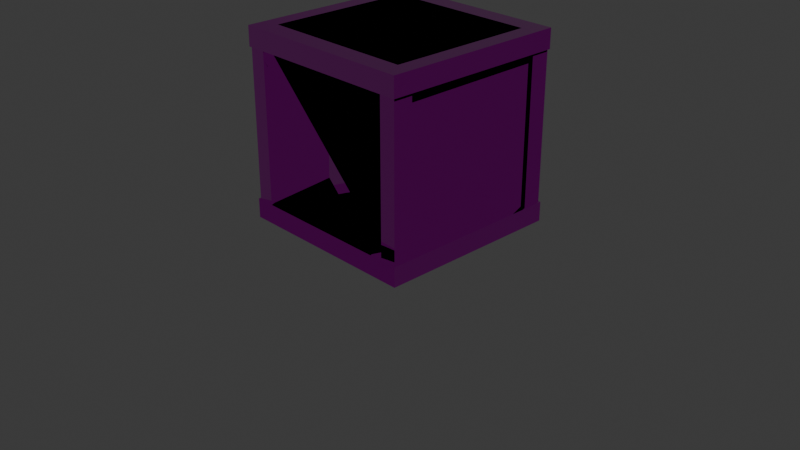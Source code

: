 # Source: wooden_box.blend  (saved by Blender 5.0.119; exported with 4.5.12 LTS)
import bpy
from mathutils import Matrix  # noqa: F401  (used for matrix-valued properties, if any)

bpy.ops.wm.read_factory_settings(use_empty=True)
scene = bpy.context.scene
scene.name = 'Scene'

# ---- collections
col_collection = bpy.data.collections.new('Collection'); scene.collection.children.link(col_collection)

# ---- images (referenced by path relative to the original .blend; pixels are not part of the script)
import os
ASSET_DIR = os.environ.get("B2B_ASSET_DIR", "")  # directory of the original .blend (textures are referenced by path, not embedded)
HERE = os.path.dirname(os.path.abspath(__file__))  # packed textures are extracted next to this script under _unpacked/

def load_image(name, relpath, width, height, colorspace="sRGB"):
    """Load a texture the original file referenced (path relative to the .blend, or extracted next to this script)."""
    p = next((c for c in (os.path.join(HERE, relpath), os.path.join(ASSET_DIR, relpath)) if relpath and os.path.exists(c)), "")
    if p:
        img = bpy.data.images.load(p, check_existing=True)
        img.name = name
    else:  # same state as the original file: an image datablock whose file is absent (Cycles renders it pink)
        img = bpy.data.images.new(name, width, height)
        img.source = "FILE"
        img.filepath = "//" + (relpath or name)
    img.colorspace_settings.name = colorspace
    return img
img_mat_wooden_box_basecolor_png = load_image('mat_wooden_box_baseColor.png', 'mat_wooden_box_baseColor.png', 1024, 1024, 'sRGB')
img_mat_wooden_box_normal_png = load_image('mat_wooden_box_normal.png', 'mat_wooden_box_normal.png', 1024, 1024, 'Non-Color')
img_mat_wooden_box_occlusionroughnessmetallic_png = load_image('mat_wooden_box_occlusionRoughnessMetallic.png', 'mat_wooden_box_occlusionRoughnessMetallic.png', 1024, 1024, 'Non-Color')

# ---- materials (node trees are filled in below, after node groups)
mat_mat_wooden_box = bpy.data.materials.new('mat_wooden_box')
mat_mat_wooden_box.alpha_threshold = 0.0
mat_mat_wooden_box.use_backface_culling_lightprobe_volume = False
mat_mat_wooden_box.roughness = 0.5
mat_mat_wooden_box.line_color = (0.0, 0.0, 0.0, 1.0)

# ---- node groups
ng_gltf_material_output = bpy.data.node_groups.new('glTF Material Output', 'ShaderNodeTree')
_s = ng_gltf_material_output.interface.new_socket(name='Occlusion', in_out='INPUT', socket_type='NodeSocketFloat')
_s = ng_gltf_material_output.interface.new_socket(name='Thickness', in_out='INPUT', socket_type='NodeSocketFloat')
_N = ng_gltf_material_output.nodes; _L = ng_gltf_material_output.links
n0 = _N.new('NodeGroupOutput'); n0.name = 'Group Output'; n0.location = (0, 0)
n1 = _N.new('NodeGroupInput'); n1.name = 'Group Input'; n1.location = (-200, 0)
n0.is_active_output = True

# ---- material node trees
mat_mat_wooden_box.use_nodes = True; mat_mat_wooden_box.node_tree.nodes.clear()
_N = mat_mat_wooden_box.node_tree.nodes; _L = mat_mat_wooden_box.node_tree.links
n0 = _N.new('ShaderNodeOutputMaterial'); n0.name = 'Material Output'; n0.location = (578, 184)
n1 = _N.new('ShaderNodeBsdfPrincipled'); n1.name = 'Principled BSDF'; n1.location = (293, 163)
n2 = _N.new('ShaderNodeTexImage'); n2.name = 'Image Texture'; n2.location = (-352, 281)
n2.image = img_mat_wooden_box_basecolor_png
n3 = _N.new('ShaderNodeTexImage'); n3.name = 'Image Texture.001'; n3.location = (-383, -318)
n3.image = img_mat_wooden_box_normal_png
n4 = _N.new('ShaderNodeTexImage'); n4.name = 'Image Texture.002'; n4.location = (-368, -15)
n4.image = img_mat_wooden_box_occlusionroughnessmetallic_png
n5 = _N.new('ShaderNodeSeparateColor'); n5.name = 'Separate Color'; n5.location = (-54, 70)
n6 = _N.new('ShaderNodeGroup'); n6.name = 'Group'; n6.location = (302, 284)
n6.node_tree = ng_gltf_material_output
n6.inputs[1].default_value = 0.0
n7 = _N.new('ShaderNodeNormalMap'); n7.name = 'Normal Map'; n7.location = (6, -223)
_L.new(n1.outputs[0], n0.inputs[0])
_L.new(n2.outputs[0], n1.inputs[0])
_L.new(n4.outputs[0], n5.inputs[0])
_L.new(n5.outputs[0], n6.inputs[0])
_L.new(n5.outputs[1], n1.inputs[2])
_L.new(n5.outputs[2], n1.inputs[1])
_L.new(n3.outputs[0], n7.inputs[1])
_L.new(n7.outputs[0], n1.inputs[5])
n0.is_active_output = True

# ---- world
world_world = bpy.data.worlds.new('World'); scene.world = world_world
world_world.use_nodes = True; world_world.node_tree.nodes.clear()
_N = world_world.node_tree.nodes; _L = world_world.node_tree.links
n0 = _N.new('ShaderNodeOutputWorld'); n0.name = 'World Output'; n0.location = (200, 100)
n1 = _N.new('ShaderNodeBackground'); n1.name = 'Background'; n1.location = (-200, 100)
n1.inputs[0].default_value = (0.05088, 0.05088, 0.05088, 1.0)
_L.new(n1.outputs[0], n0.inputs[0])
n0.is_active_output = True
world_world.color = (0.05088, 0.05088, 0.05088)
world_world.sun_shadow_jitter_overblur = 0.0

# ---- cameras
cam_camera = bpy.data.cameras.new('Camera')
cam_camera.clip_end = 100.0
cam_camera.ortho_scale = 7.314

# ---- lights
light_light = bpy.data.lights.new('Light', 'POINT')
light_light.energy = 1000.0
light_light.shadow_soft_size = 0.1

# ---- meshes
me_cube = bpy.data.meshes.new('Cube')
me_cube.from_pydata([(1.0, 1.0, 1.0), (1.0, 1.0, -1.0), (1.0, -1.0, 1.0), (1.0, -1.0, -1.0), (-1.0, 1.0, 1.0), (-1.0, 1.0, -1.0), (-1.0, -1.0, 1.0), (-1.0, -1.0, -1.0), (1.0, 1.0, 0.7918), (1.0, 1.0, -0.7918), (-1.0, -1.0, -0.7918), (-1.0, -1.0, 0.7918), (1.0, -1.0, 0.7918), (1.0, -1.0, -0.7918), (-1.0, 1.0, 0.7918), (-1.0, 1.0, -0.7918), (0.9851, 0.9851, 0.7918), (0.9851, 0.9851, -0.7918), (-0.9851, -0.9851, -0.7918), (-0.9851, -0.9851, 0.7918), (0.9851, -0.9851, 0.7918), (0.9851, -0.9851, -0.7918), (-0.9851, 0.9851, 0.7918), (-0.9851, 0.9851, -0.7918), (-1.0, 0.7882, -1.0), (-1.0, -0.7882, -1.0), (1.0, 0.7882, 1.0), (1.0, -0.7882, 1.0), (-1.0, -0.7882, 1.0), (-1.0, 0.7882, 1.0), (1.0, -0.7882, -1.0), (1.0, 0.7882, -1.0), (1.0, 0.7882, -0.7918), (1.0, -0.7882, -0.7918), (1.0, 0.7882, 0.7918), (1.0, -0.7882, 0.7918), (-1.0, -0.7882, -0.7918), (-1.0, 0.7882, -0.7918), (-1.0, -0.7882, 0.7918), (-1.0, 0.7882, 0.7918), (0.9851, 0.7764, -0.7918), (0.9851, -0.7764, -0.7918), (0.9851, 0.7764, 0.7918), (0.9851, -0.7764, 0.7918), (-0.9851, -0.7764, -0.7918), (-0.9851, 0.7764, -0.7918), (-0.9851, -0.7764, 0.7918), (-0.9851, 0.7764, 0.7918), (0.8218, 1.0, -1.0), (-0.8218, 1.0, -1.0), (0.8218, -1.0, 1.0), (-0.8218, -1.0, 1.0), (-0.8218, -1.0, -1.0), (0.8218, -1.0, -1.0), (-0.8218, 1.0, 1.0), (0.8218, 1.0, 1.0), (-0.8218, 1.0, -0.7918), (0.8218, 1.0, -0.7918), (-0.8218, 1.0, 0.7918), (0.8218, 1.0, 0.7918), (0.8218, -1.0, -0.7918), (-0.8218, -1.0, -0.7918), (0.8218, -1.0, 0.7918), (-0.8218, -1.0, 0.7918), (-0.8096, 0.9851, -0.7918), (0.8096, 0.9851, -0.7918), (-0.8096, 0.9851, 0.7918), (0.8096, 0.9851, 0.7918), (0.8096, -0.9851, -0.7918), (-0.8096, -0.9851, -0.7918), (0.8096, -0.9851, 0.7918), (-0.8096, -0.9851, 0.7918), (0.8218, 0.7882, -1.0), (-0.8218, 0.7882, -1.0), (0.8218, -0.7882, -1.0), (-0.8218, -0.7882, -1.0), (-0.8218, 0.7882, 1.0), (0.8218, 0.7882, 1.0), (-0.8218, -0.7882, 1.0), (0.8218, -0.7882, 1.0), (0.8218, 0.7882, -0.9587), (-0.8218, 0.7882, -0.9587), (0.8218, -0.7882, -0.9587), (-0.8218, -0.7882, -0.9587), (-0.8218, 0.7882, 0.9587), (0.8218, 0.7882, 0.9587), (-0.8218, -0.7882, 0.9587), (0.8218, -0.7882, 0.9587), (-0.8096, 0.9418, -0.7918), (0.8096, 0.9418, -0.7918), (-0.8096, 0.9418, 0.7918), (0.8096, 0.9418, 0.7918), (0.8096, -0.9418, -0.7918), (-0.8096, -0.9418, -0.7918), (0.8096, -0.9418, 0.7918), (-0.8096, -0.9418, 0.7918), (0.9352, 0.7764, -0.7918), (0.9352, -0.7764, -0.7918), (0.9352, 0.7764, 0.7918), (0.9352, -0.7764, 0.7918), (-0.9352, -0.7764, -0.7918), (-0.9352, 0.7764, -0.7918), (-0.9352, -0.7764, 0.7918), (-0.9352, 0.7764, 0.7918), (-0.8096, -0.9418, 0.6905), (-0.6727, -0.9418, 0.7918), (0.6727, -0.9418, -0.7918), (0.8096, -0.9418, -0.6905), (-0.8096, -0.9752, 0.6905), (0.6727, -0.9752, -0.7918), (-0.6727, -0.9752, 0.7918), (0.8096, -0.9752, -0.6905), (-0.8096, -0.9418, 0.7918), (0.8096, -0.9418, -0.7918), (-0.8096, -0.9752, 0.7918), (0.8096, -0.9752, -0.7918), (0.8096, 0.9418, 0.6905), (0.6727, 0.9418, 0.7918), (-0.6727, 0.9418, -0.7918), (-0.8096, 0.9418, -0.6905), (0.8096, 0.9752, 0.6905), (-0.6727, 0.9752, -0.7918), (0.6727, 0.9752, 0.7918), (-0.8096, 0.9752, -0.6905), (0.8096, 0.9418, 0.7918), (-0.8096, 0.9418, -0.7918), (0.8096, 0.9752, 0.7918), (-0.8096, 0.9752, -0.7918)], [], [(78, 28, 6, 51), (63, 51, 6, 11), (39, 29, 4, 14), (74, 30, 3, 53), (35, 27, 2, 12), (59, 55, 0, 8), (48, 57, 9, 1), (32, 9, 17, 40), (30, 33, 13, 3), (36, 10, 18, 44), (24, 37, 15, 5), (60, 13, 21, 68), (52, 61, 10, 7), (59, 8, 16, 67), (65, 67, 16, 17), (41, 43, 20, 21), (45, 47, 22, 23), (69, 71, 19, 18), (56, 15, 23, 64), (63, 11, 19, 71), (39, 14, 22, 47), (35, 12, 20, 43), (8, 34, 42, 16), (34, 35, 43, 42), (11, 38, 46, 19), (38, 39, 47, 46), (18, 19, 46, 44), (17, 16, 42, 40), (7, 10, 36, 25), (25, 36, 37, 24), (15, 37, 45, 23), (37, 36, 44, 45), (1, 9, 32, 31), (31, 32, 33, 30), (13, 33, 41, 21), (33, 32, 40, 41), (8, 0, 26, 34), (34, 26, 27, 35), (48, 1, 31, 72), (72, 31, 30, 74), (11, 6, 28, 38), (38, 28, 29, 39), (54, 4, 29, 76), (76, 29, 28, 78), (26, 77, 79, 27), (0, 55, 77, 26), (55, 54, 76, 77), (24, 73, 75, 25), (5, 49, 73, 24), (49, 48, 72, 73), (12, 62, 70, 20), (62, 63, 71, 70), (9, 57, 65, 17), (57, 56, 64, 65), (21, 20, 70, 68), (23, 22, 66, 64), (14, 58, 66, 22), (58, 59, 67, 66), (3, 13, 60, 53), (53, 60, 61, 52), (10, 61, 69, 18), (61, 60, 68, 69), (5, 15, 56, 49), (49, 56, 57, 48), (14, 4, 54, 58), (58, 54, 55, 59), (25, 75, 52, 7), (75, 74, 53, 52), (12, 2, 50, 62), (62, 50, 51, 63), (27, 79, 50, 2), (79, 78, 51, 50), (47, 45, 101, 103), (43, 41, 97, 99), (79, 77, 85, 87), (75, 73, 81, 83), (66, 67, 91, 90), (68, 70, 94, 92), (85, 84, 86, 87), (81, 80, 82, 83), (77, 76, 84, 85), (73, 72, 80, 81), (72, 74, 82, 80), (76, 78, 86, 84), (78, 79, 87, 86), (74, 75, 83, 82), (92, 94, 95, 93), (88, 90, 91, 89), (67, 65, 89, 91), (71, 69, 93, 95), (69, 68, 92, 93), (65, 64, 88, 89), (64, 66, 90, 88), (70, 71, 95, 94), (100, 102, 103, 101), (96, 98, 99, 97), (46, 47, 103, 102), (42, 43, 99, 98), (40, 42, 98, 96), (44, 46, 102, 100), (45, 44, 100, 101), (41, 40, 96, 97), (115, 114, 108, 109), (112, 104, 108, 114), (104, 106, 109, 108), (113, 107, 111, 115), (107, 105, 110, 111), (106, 113, 115, 109), (105, 112, 114, 110), (111, 110, 114, 115), (127, 126, 120, 121), (124, 116, 120, 126), (116, 118, 121, 120), (125, 119, 123, 127), (119, 117, 122, 123), (118, 125, 127, 121), (117, 124, 126, 122), (123, 122, 126, 127)])
_uv = me_cube.uv_layers.new(name='UVMap')
_uv.uv.foreach_set('vector', [0.03676, 0.2258, 0.03676, 0.2467, 0.01189, 0.2467, 0.01189, 0.2258, 0.4521, 0.55, 0.4276, 0.55, 0.4276, 0.529, 0.4521, 0.529, 0.5003, 0.5539, 0.4759, 0.5539, 0.4759, 0.529, 0.5003, 0.529, 0.03676, 0.4843, 0.03676, 0.5053, 0.01189, 0.5053, 0.01189, 0.4843, 0.8059, 0.03676, 0.7814, 0.03676, 0.7814, 0.01189, 0.8059, 0.01189, 0.8067, 0.4663, 0.7823, 0.4663, 0.7823, 0.4454, 0.8067, 0.4454, 0.9023, 0.03281, 0.8779, 0.03281, 0.8779, 0.01189, 0.9023, 0.01189, 0.4804, 0.01189, 0.5053, 0.01189, 0.5035, 0.01364, 0.479, 0.01364, 0.9032, 0.4702, 0.8787, 0.4702, 0.8787, 0.4454, 0.9032, 0.4454, 0.2953, 0.2467, 0.2705, 0.2467, 0.2722, 0.2449, 0.2967, 0.2449, 0.8305, 0.6553, 0.8549, 0.6553, 0.8549, 0.6801, 0.8305, 0.6801, 0.2705, 0.03281, 0.2705, 0.01189, 0.2722, 0.01364, 0.2722, 0.03425, 0.8296, 0.2258, 0.8541, 0.2258, 0.8541, 0.2467, 0.8296, 0.2467, 0.5053, 0.4843, 0.5053, 0.5053, 0.5035, 0.5035, 0.5035, 0.4829, 0.7379, 0.9209, 0.7379, 0.735, 0.7585, 0.735, 0.7585, 0.9209, 0.7823, 0.8898, 0.7823, 0.7039, 0.8068, 0.7039, 0.8068, 0.8898, 0.8305, 0.8898, 0.8305, 0.7039, 0.855, 0.7039, 0.855, 0.8898, 0.3586, 0.9246, 0.3586, 0.7387, 0.3792, 0.7387, 0.3792, 0.9246, 0.5053, 0.2258, 0.5053, 0.2467, 0.5035, 0.2449, 0.5035, 0.2243, 0.2705, 0.2914, 0.2705, 0.2705, 0.2722, 0.2722, 0.2722, 0.2928, 0.4804, 0.2705, 0.5053, 0.2705, 0.5035, 0.2722, 0.479, 0.2722, 0.2953, 0.5053, 0.2705, 0.5053, 0.2722, 0.5035, 0.2967, 0.5035, 0.5053, 0.5053, 0.4804, 0.5053, 0.479, 0.5035, 0.5035, 0.5035, 0.4804, 0.5053, 0.2953, 0.5053, 0.2967, 0.5035, 0.479, 0.5035, 0.2705, 0.2705, 0.2953, 0.2705, 0.2967, 0.2722, 0.2722, 0.2722, 0.2953, 0.2705, 0.4804, 0.2705, 0.479, 0.2722, 0.2967, 0.2722, 0.2216, 0.9246, 0.2216, 0.7387, 0.2461, 0.7387, 0.2461, 0.9246, 0.8788, 0.8898, 0.8788, 0.7039, 0.9033, 0.7039, 0.9033, 0.8898, 0.8305, 0.4454, 0.8549, 0.4454, 0.8549, 0.4702, 0.8305, 0.4702, 0.8305, 0.4702, 0.8549, 0.4702, 0.8549, 0.6553, 0.8305, 0.6553, 0.5053, 0.2467, 0.4804, 0.2467, 0.479, 0.2449, 0.5035, 0.2449, 0.4804, 0.2467, 0.2953, 0.2467, 0.2967, 0.2449, 0.479, 0.2449, 0.9032, 0.6801, 0.8787, 0.6801, 0.8787, 0.6553, 0.9032, 0.6553, 0.9032, 0.6553, 0.8787, 0.6553, 0.8787, 0.4702, 0.9032, 0.4702, 0.2705, 0.01189, 0.2953, 0.01189, 0.2967, 0.01364, 0.2722, 0.01364, 0.2953, 0.01189, 0.4804, 0.01189, 0.479, 0.01364, 0.2967, 0.01364, 0.8059, 0.2467, 0.7814, 0.2467, 0.7814, 0.2218, 0.8059, 0.2218, 0.8059, 0.2218, 0.7814, 0.2218, 0.7814, 0.03676, 0.8059, 0.03676, 0.2467, 0.4843, 0.2467, 0.5053, 0.2218, 0.5053, 0.2218, 0.4843, 0.2218, 0.4843, 0.2218, 0.5053, 0.03676, 0.5053, 0.03676, 0.4843, 0.5003, 0.7638, 0.4759, 0.7638, 0.4759, 0.739, 0.5003, 0.739, 0.5003, 0.739, 0.4759, 0.739, 0.4759, 0.5539, 0.5003, 0.5539, 0.2467, 0.2258, 0.2467, 0.2467, 0.2218, 0.2467, 0.2218, 0.2258, 0.2218, 0.2258, 0.2218, 0.2467, 0.03676, 0.2467, 0.03676, 0.2258, 0.2218, 0.01189, 0.2218, 0.03281, 0.03676, 0.03281, 0.03676, 0.01189, 0.2467, 0.01189, 0.2467, 0.03281, 0.2218, 0.03281, 0.2218, 0.01189, 0.2467, 0.03281, 0.2467, 0.2258, 0.2218, 0.2258, 0.2218, 0.03281, 0.2218, 0.2705, 0.2218, 0.2914, 0.03676, 0.2914, 0.03676, 0.2705, 0.2467, 0.2705, 0.2467, 0.2914, 0.2218, 0.2914, 0.2218, 0.2705, 0.2467, 0.2914, 0.2467, 0.4843, 0.2218, 0.4843, 0.2218, 0.2914, 0.2705, 0.5053, 0.2705, 0.4843, 0.2722, 0.4829, 0.2722, 0.5035, 0.2705, 0.4843, 0.2705, 0.2914, 0.2722, 0.2928, 0.2722, 0.4829, 0.5053, 0.01189, 0.5053, 0.03281, 0.5035, 0.03425, 0.5035, 0.01364, 0.5053, 0.03281, 0.5053, 0.2258, 0.5035, 0.2243, 0.5035, 0.03425, 0.2698, 0.9246, 0.2698, 0.7387, 0.2905, 0.7387, 0.2905, 0.9246, 0.3142, 0.9246, 0.3142, 0.7387, 0.3348, 0.7387, 0.3348, 0.9246, 0.5053, 0.2705, 0.5053, 0.2914, 0.5035, 0.2928, 0.5035, 0.2722, 0.5053, 0.2914, 0.5053, 0.4843, 0.5035, 0.4829, 0.5035, 0.2928, 0.8296, 0.01189, 0.8541, 0.01189, 0.8541, 0.03281, 0.8296, 0.03281, 0.8296, 0.03281, 0.8541, 0.03281, 0.8541, 0.2258, 0.8296, 0.2258, 0.2705, 0.2467, 0.2705, 0.2258, 0.2722, 0.2243, 0.2722, 0.2449, 0.2705, 0.2258, 0.2705, 0.03281, 0.2722, 0.03425, 0.2722, 0.2243, 0.9023, 0.2467, 0.8779, 0.2467, 0.8779, 0.2258, 0.9023, 0.2258, 0.9023, 0.2258, 0.8779, 0.2258, 0.8779, 0.03281, 0.9023, 0.03281, 0.8067, 0.6801, 0.7823, 0.6801, 0.7823, 0.6592, 0.8067, 0.6592, 0.8067, 0.6592, 0.7823, 0.6592, 0.7823, 0.4663, 0.8067, 0.4663, 0.03676, 0.2705, 0.03676, 0.2914, 0.01189, 0.2914, 0.01189, 0.2705, 0.03676, 0.2914, 0.03676, 0.4843, 0.01189, 0.4843, 0.01189, 0.2914, 0.4521, 0.7638, 0.4276, 0.7638, 0.4276, 0.7429, 0.4521, 0.7429, 0.4521, 0.7429, 0.4276, 0.7429, 0.4276, 0.55, 0.4521, 0.55, 0.03676, 0.01189, 0.03676, 0.03281, 0.01189, 0.03281, 0.01189, 0.01189, 0.03676, 0.03281, 0.03676, 0.2258, 0.01189, 0.2258, 0.01189, 0.03281, 0.07702, 0.7429, 0.07702, 0.9288, 0.07116, 0.9288, 0.07116, 0.7429, 0.01775, 0.7429, 0.01775, 0.9288, 0.01189, 0.9288, 0.01189, 0.7429, 0.9557, 0.889, 0.9557, 0.7039, 0.9606, 0.7039, 0.9606, 0.889, 0.9596, 0.2216, 0.9596, 0.4066, 0.9547, 0.4066, 0.9547, 0.2216, 0.5035, 0.2928, 0.5035, 0.4829, 0.4984, 0.4829, 0.4984, 0.2928, 0.1882, 0.9288, 0.1882, 0.7429, 0.1932, 0.7429, 0.1932, 0.9288, 0.7141, 0.01189, 0.7141, 0.2048, 0.529, 0.2048, 0.529, 0.01189, 0.7141, 0.2286, 0.7141, 0.4216, 0.529, 0.4216, 0.529, 0.2286, 0.9261, 0.2048, 0.9261, 0.01189, 0.9309, 0.01189, 0.9309, 0.2048, 0.9309, 0.2286, 0.9309, 0.4216, 0.9261, 0.4216, 0.9261, 0.2286, 0.9604, 0.4454, 0.9604, 0.6304, 0.9556, 0.6304, 0.9556, 0.4454, 0.4276, 0.9727, 0.4276, 0.7876, 0.4325, 0.7876, 0.4325, 0.9727, 0.9269, 0.6383, 0.9269, 0.4454, 0.9318, 0.4454, 0.9318, 0.6383, 0.9319, 0.7039, 0.9319, 0.8969, 0.9271, 0.8969, 0.9271, 0.7039, 0.7149, 0.6354, 0.529, 0.6354, 0.529, 0.4454, 0.7149, 0.4454, 0.1978, 0.7191, 0.01189, 0.7191, 0.01189, 0.529, 0.1978, 0.529, 0.1355, 0.7429, 0.1355, 0.9288, 0.1304, 0.9288, 0.1304, 0.7429, 0.9598, 0.01189, 0.9598, 0.1978, 0.9547, 0.1978, 0.9547, 0.01189, 0.2722, 0.2243, 0.2722, 0.03425, 0.2773, 0.03425, 0.2773, 0.2243, 0.5035, 0.03425, 0.5035, 0.2243, 0.4984, 0.2243, 0.4984, 0.03425, 0.1593, 0.9288, 0.1593, 0.7429, 0.1644, 0.7429, 0.1644, 0.9288, 0.2722, 0.4829, 0.2722, 0.2928, 0.2773, 0.2928, 0.2773, 0.4829, 0.529, 0.8451, 0.529, 0.6592, 0.7113, 0.6592, 0.7113, 0.8451, 0.2216, 0.7149, 0.2216, 0.529, 0.4039, 0.529, 0.4039, 0.7149, 0.2967, 0.2722, 0.479, 0.2722, 0.479, 0.2781, 0.2967, 0.2781, 0.479, 0.5035, 0.2967, 0.5035, 0.2967, 0.4976, 0.479, 0.4976, 0.04153, 0.9288, 0.04153, 0.7429, 0.04738, 0.7429, 0.04738, 0.9288, 0.1008, 0.9288, 0.1008, 0.7429, 0.1067, 0.7429, 0.1067, 0.9288, 0.479, 0.2449, 0.2967, 0.2449, 0.2967, 0.2391, 0.479, 0.2391, 0.2967, 0.01364, 0.479, 0.01364, 0.479, 0.0195, 0.2967, 0.0195, 0.7463, 0.2777, 0.7492, 0.01189, 0.7576, 0.0203, 0.7576, 0.2664, 0.7418, 0.3729, 0.7418, 0.3848, 0.7379, 0.3848, 0.7379, 0.3729, 0.4602, 0.7876, 0.4602, 0.9616, 0.4563, 0.9616, 0.4563, 0.7876, 0.7379, 0.3134, 0.7379, 0.3015, 0.7418, 0.3015, 0.7418, 0.3134, 0.4879, 0.7876, 0.4879, 0.9616, 0.484, 0.9616, 0.484, 0.7876, 0.4602, 0.9616, 0.4602, 0.9777, 0.4563, 0.9777, 0.4563, 0.9616, 0.4879, 0.9616, 0.4879, 0.9777, 0.484, 0.9777, 0.484, 0.9616, 0.7379, 0.2693, 0.7379, 0.02325, 0.7492, 0.01189, 0.7463, 0.2777, 0.7471, 0.7112, 0.7501, 0.4454, 0.7585, 0.4538, 0.7585, 0.6998, 0.7418, 0.4085, 0.7418, 0.4204, 0.7379, 0.4204, 0.7379, 0.4085, 0.9834, 0.4116, 0.9834, 0.2376, 0.9873, 0.2376, 0.9873, 0.4116, 0.7379, 0.3491, 0.7379, 0.3372, 0.7418, 0.3372, 0.7418, 0.3491, 0.9842, 0.6354, 0.9842, 0.4614, 0.9881, 0.4614, 0.9881, 0.6354, 0.9834, 0.2376, 0.9834, 0.2216, 0.9873, 0.2216, 0.9873, 0.2376, 0.9842, 0.4614, 0.9842, 0.4454, 0.9881, 0.4454, 0.9881, 0.4614, 0.7387, 0.7028, 0.7387, 0.4567, 0.7501, 0.4454, 0.7471, 0.7112])
me_cube.materials.append(mat_mat_wooden_box)
me_cube.use_mirror_vertex_groups = False
me_cube.update()

# ---- objects
ob_cube = bpy.data.objects.new('Cube', me_cube)
ob_light = bpy.data.objects.new('Light', light_light)
ob_camera = bpy.data.objects.new('Camera', cam_camera)

# ---- transforms, parenting, visibility, modifiers, constraints
ob_cube.location = (0.0, 0.0, 1.0)
ob_cube.lock_rotations_4d = False
ob_cube.empty_display_type = 'ARROWS'
ob_cube.lineart.crease_threshold = 0.0
ob_light.location = (4.076, 1.005, 5.904)
ob_light.rotation_euler = (0.6503, 0.05522, 1.866)
ob_light.lock_rotations_4d = False
ob_light.empty_display_type = 'ARROWS'
ob_light.color = (0.0, 0.0, 0.0, 0.0)
ob_light.lineart.crease_threshold = 0.0
ob_camera.location = (7.359, -6.926, 4.958)
ob_camera.rotation_euler = (1.109, 0.0, 0.8149)
ob_camera.lock_rotations_4d = False
ob_camera.empty_display_type = 'ARROWS'
ob_camera.color = (0.0, 0.0, 0.0, 0.0)
ob_camera.display_type = 'WIRE'
ob_camera.lineart.crease_threshold = 0.0

# ---- collection membership
col_collection.objects.link(ob_cube)
col_collection.objects.link(ob_light)
col_collection.objects.link(ob_camera)

# ---- scene / render settings (as saved in the file)
scene.camera = ob_camera
scene.frame_start = 1; scene.frame_end = 250; scene.frame_set(1)
scene.render.engine = 'BLENDER_EEVEE_NEXT'
scene.render.bake_bias = 0.0
scene.render.bake_samples = 0
scene.cycles.sampling_pattern = 'TABULATED_SOBOL'
scene.eevee.use_volume_custom_range = False
bpy.context.view_layer.update()

